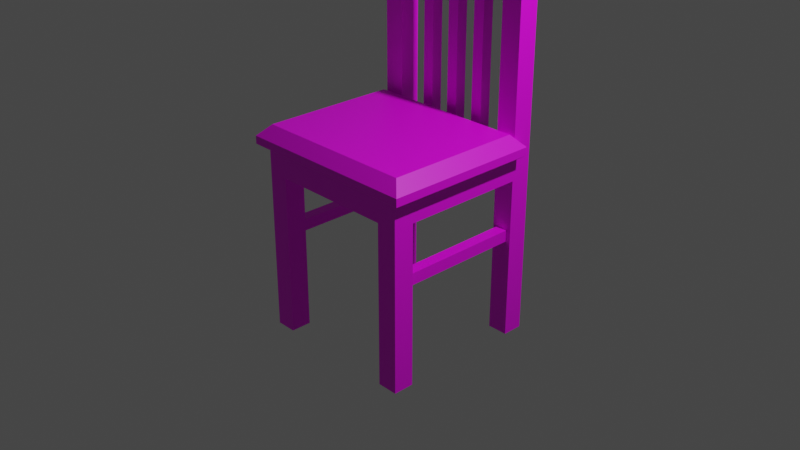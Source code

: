 # Source: multidecor_soft_kitchen_modern_wooden_chair.blend  (saved by Blender 3.0.42; exported with 4.5.12 LTS)
import bpy
from mathutils import Matrix  # noqa: F401  (used for matrix-valued properties, if any)

bpy.ops.wm.read_factory_settings(use_empty=True)
scene = bpy.context.scene
scene.name = 'Scene'

# ---- collections
col_collection = bpy.data.collections.new('Collection'); scene.collection.children.link(col_collection)

# ---- images (referenced by path relative to the original .blend; pixels are not part of the script)
import os
ASSET_DIR = os.environ.get("B2B_ASSET_DIR", "")  # directory of the original .blend (textures are referenced by path, not embedded)
HERE = os.path.dirname(os.path.abspath(__file__))  # packed textures are extracted next to this script under _unpacked/

def load_image(name, relpath, width, height, colorspace="sRGB"):
    """Load a texture the original file referenced (path relative to the .blend, or extracted next to this script)."""
    p = next((c for c in (os.path.join(HERE, relpath), os.path.join(ASSET_DIR, relpath)) if relpath and os.path.exists(c)), "")
    if p:
        img = bpy.data.images.load(p, check_existing=True)
        img.name = name
    else:  # same state as the original file: an image datablock whose file is absent (Cycles renders it pink)
        img = bpy.data.images.new(name, width, height)
        img.source = "FILE"
        img.filepath = "//" + (relpath or name)
    img.colorspace_settings.name = colorspace
    return img
img_multidecor_wood_jpg = load_image('multidecor_wood.jpg', 'multidecor_wood.jpg', 1024, 1024, 'sRGB')
img_multidecor_wool_material_png = load_image('multidecor_wool_material.png', 'multidecor_wool_material.png', 1024, 1024, 'sRGB')

# ---- materials (node trees are filled in below, after node groups)
mat_material_001 = bpy.data.materials.new('Material.001')
mat_material_001.use_transparent_shadow = False
mat_material_001.preview_render_type = 'CUBE'
mat_material_002 = bpy.data.materials.new('Material.002')
mat_material_002.use_transparent_shadow = False
mat_material_002.preview_render_type = 'CUBE'

# ---- material node trees
mat_material_001.use_nodes = True; mat_material_001.node_tree.nodes.clear()
_N = mat_material_001.node_tree.nodes; _L = mat_material_001.node_tree.links
n0 = _N.new('ShaderNodeBsdfPrincipled'); n0.name = 'Principled BSDF'; n0.location = (10, 300)
n0.distribution = 'GGX'
n0.subsurface_method = 'RANDOM_WALK_SKIN'
n0.inputs[3].default_value = 1.45
n0.inputs[27].default_value = (0.0, 0.0, 0.0, 1.0)
n0.inputs[28].default_value = 1.0
n1 = _N.new('ShaderNodeOutputMaterial'); n1.name = 'Material Output'; n1.location = (300, 300)
n2 = _N.new('ShaderNodeTexImage'); n2.name = 'Image Texture'; n2.location = (-280, 280)
n2.image = img_multidecor_wood_jpg
n2.interpolation = 'Closest'
_L.new(n0.outputs[0], n1.inputs[0])
_L.new(n2.outputs[0], n0.inputs[0])
n1.is_active_output = True
mat_material_002.use_nodes = True; mat_material_002.node_tree.nodes.clear()
_N = mat_material_002.node_tree.nodes; _L = mat_material_002.node_tree.links
n0 = _N.new('ShaderNodeBsdfPrincipled'); n0.name = 'Principled BSDF'; n0.location = (10, 300)
n0.distribution = 'GGX'
n0.subsurface_method = 'RANDOM_WALK_SKIN'
n0.inputs[3].default_value = 1.45
n0.inputs[27].default_value = (0.0, 0.0, 0.0, 1.0)
n0.inputs[28].default_value = 1.0
n1 = _N.new('ShaderNodeOutputMaterial'); n1.name = 'Material Output'; n1.location = (300, 300)
n2 = _N.new('ShaderNodeTexImage'); n2.name = 'Image Texture'; n2.location = (-280, 280)
n2.image = img_multidecor_wool_material_png
n2.interpolation = 'Closest'
_L.new(n0.outputs[0], n1.inputs[0])
_L.new(n2.outputs[0], n0.inputs[0])
n1.is_active_output = True

# ---- world
world_world = bpy.data.worlds.new('World'); scene.world = world_world
world_world.use_nodes = True; world_world.node_tree.nodes.clear()
_N = world_world.node_tree.nodes; _L = world_world.node_tree.links
n0 = _N.new('ShaderNodeOutputWorld'); n0.name = 'World Output'; n0.location = (300, 300)
n1 = _N.new('ShaderNodeBackground'); n1.name = 'Background'; n1.location = (10, 300)
n1.inputs[0].default_value = (0.05088, 0.05088, 0.05088, 1.0)
_L.new(n1.outputs[0], n0.inputs[0])
n0.is_active_output = True
world_world.color = (0.05088, 0.05088, 0.05088)
world_world.use_sun_shadow = False
world_world.sun_shadow_jitter_overblur = 0.0

# ---- cameras
cam_camera = bpy.data.cameras.new('Camera')
cam_camera.clip_end = 100.0
cam_camera.ortho_scale = 7.314

# ---- lights
light_light = bpy.data.lights.new('Light', 'POINT')
light_light.transmission_factor = 0.0
light_light.energy = 1000.0
light_light.shadow_soft_size = 0.1
light_light.shadow_maximum_resolution = 0.006
light_light.use_absolute_resolution = True

# ---- meshes
me_cube = bpy.data.meshes.new('Cube')
me_cube.from_pydata([(-0.9, -0.9, 1.0), (-0.9, -0.9, 0.75), (-0.9, 0.9, 1.0), (-0.9, 0.9, 0.75), (0.9, -0.9, 1.0), (0.9, -0.9, 0.75), (0.9, 0.9, 1.0), (0.9, 0.9, 0.75), (0.675, 0.675, -1.0), (0.675, 0.675, 0.75), (0.675, 0.9, -1.0), (0.675, 0.9, 0.75), (0.9, 0.675, -1.0), (0.9, 0.675, 0.75), (0.9, 0.9, -1.0), (0.9, 0.9, 0.75), (-0.675, 0.675, -1.0), (-0.675, 0.675, 0.75), (-0.9, 0.675, -1.0), (-0.9, 0.675, 0.75), (-0.675, 0.9, -1.0), (-0.675, 0.9, 0.75), (-0.9, 0.9, -1.0), (-0.9, 0.9, 0.75), (-0.675, -0.675, -1.0), (-0.675, -0.675, 0.75), (-0.675, -0.9, -1.0), (-0.675, -0.9, 0.75), (-0.9, -0.675, -1.0), (-0.9, -0.675, 0.75), (-0.9, -0.9, -1.0), (-0.9, -0.9, 0.75), (0.675, -0.675, -1.0), (0.675, -0.675, 0.75), (0.9, -0.675, -1.0), (0.9, -0.675, 0.75), (0.675, -0.9, -1.0), (0.675, -0.9, 0.75), (0.9, -0.9, -1.0), (0.9, -0.9, 0.75), (-0.675, -0.675, 1.0), (-0.675, -0.675, 3.5), (-0.675, -0.9, 1.0), (-0.675, -0.9, 3.5), (-0.9, -0.675, 1.0), (-0.9, -0.675, 3.5), (-0.9, -0.9, 1.0), (-0.9, -0.9, 3.5), (-0.675, 0.9, 1.0), (-0.675, 0.9, 3.5), (-0.675, 0.675, 1.0), (-0.675, 0.675, 3.5), (-0.9, 0.9, 1.0), (-0.9, 0.9, 3.5), (-0.9, 0.675, 1.0), (-0.9, 0.675, 3.5), (-0.7145, -0.675, 3.017), (-0.7145, -0.675, 3.409), (-0.7145, 0.675, 3.017), (-0.7145, 0.675, 3.409), (-0.8605, -0.675, 3.017), (-0.8605, -0.675, 3.409), (-0.8605, 0.675, 3.017), (-0.8605, 0.675, 3.409), (-0.8501, 0.2749, 1.0), (-0.8501, 0.2749, 3.017), (-0.8501, 0.4001, 1.0), (-0.8501, 0.4001, 3.017), (-0.7249, 0.2749, 1.0), (-0.7249, 0.2749, 3.017), (-0.7249, 0.4001, 1.0), (-0.7249, 0.4001, 3.017), (-0.8501, -0.0626, 1.0), (-0.8501, -0.0626, 3.017), (-0.8501, 0.0626, 1.0), (-0.8501, 0.0626, 3.017), (-0.7249, -0.0626, 1.0), (-0.7249, -0.0626, 3.017), (-0.7249, 0.0626, 1.0), (-0.7249, 0.0626, 3.017), (-0.8501, -0.4001, 1.0), (-0.8501, -0.4001, 3.017), (-0.8501, -0.2749, 1.0), (-0.8501, -0.2749, 3.017), (-0.7249, -0.4001, 1.0), (-0.7249, -0.4001, 3.017), (-0.7249, -0.2749, 1.0), (-0.7249, -0.2749, 3.017), (0.675, 0.7246, 0.07132), (0.675, 0.7246, 0.197), (-0.675, 0.7246, 0.07132), (-0.675, 0.7246, 0.197), (0.675, 0.8504, 0.07132), (0.675, 0.8504, 0.197), (-0.675, 0.8504, 0.07132), (-0.675, 0.8504, 0.197), (-0.675, -0.7246, 0.07132), (-0.675, -0.7246, 0.197), (0.675, -0.7246, 0.07132), (0.675, -0.7246, 0.197), (-0.675, -0.8504, 0.07132), (-0.675, -0.8504, 0.197), (0.675, -0.8504, 0.07132), (0.675, -0.8504, 0.197), (0.9868, -1.006, 1.132), (-0.7249, -1.006, 1.132), (0.9868, 1.014, 1.132), (-0.7249, 1.014, 1.132), (0.8719, -0.8809, 1.256), (-0.61, -0.8809, 1.256), (0.8719, 0.8894, 1.256), (-0.61, 0.8894, 1.256), (0.9868, -1.006, 1.047), (-0.7249, -1.006, 1.047), (0.9868, 1.014, 1.047), (-0.7249, 1.014, 1.047), (0.923, -0.942, 1.0), (-0.6611, -0.942, 1.0), (0.923, 0.9505, 1.0), (-0.6611, 0.9505, 1.0)], [], [(0, 4, 6, 2), (3, 2, 6, 7), (7, 6, 4, 5), (5, 1, 3, 7), (1, 0, 2, 3), (5, 4, 0, 1), (8, 9, 11, 10), (10, 11, 15, 14), (14, 15, 13, 12), (12, 13, 9, 8), (10, 14, 12, 8), (16, 17, 19, 18), (18, 19, 23, 22), (22, 23, 21, 20), (20, 21, 17, 16), (18, 22, 20, 16), (24, 25, 27, 26), (26, 27, 31, 30), (30, 31, 29, 28), (28, 29, 25, 24), (26, 30, 28, 24), (32, 33, 35, 34), (34, 35, 39, 38), (38, 39, 37, 36), (36, 37, 33, 32), (34, 38, 36, 32), (40, 41, 43, 42), (42, 43, 47, 46), (46, 47, 45, 44), (44, 45, 41, 40), (43, 41, 45, 47), (48, 49, 51, 50), (50, 51, 55, 54), (54, 55, 53, 52), (52, 53, 49, 48), (51, 49, 53, 55), (56, 57, 59, 58), (62, 63, 61, 60), (58, 62, 60, 56), (63, 59, 57, 61), (64, 65, 67, 66), (66, 67, 71, 70), (70, 71, 69, 68), (68, 69, 65, 64), (72, 73, 75, 74), (74, 75, 79, 78), (78, 79, 77, 76), (76, 77, 73, 72), (80, 81, 83, 82), (82, 83, 87, 86), (86, 87, 85, 84), (84, 85, 81, 80), (88, 89, 91, 90), (94, 95, 93, 92), (90, 94, 92, 88), (95, 91, 89, 93), (96, 97, 99, 98), (102, 103, 101, 100), (98, 102, 100, 96), (103, 99, 97, 101), (107, 105, 109, 111), (105, 104, 108, 109), (115, 114, 106, 107), (106, 107, 111, 110), (104, 106, 110, 108), (108, 110, 111, 109), (115, 113, 117, 119), (113, 112, 116, 117), (106, 114, 112, 104), (113, 105, 107, 115), (114, 115, 119, 118), (112, 114, 118, 116), (116, 118, 119, 117), (112, 104, 105, 113)])
me_cube.polygons.foreach_set('material_index', [0, 0, 0, 0, 0, 0, 0, 0, 0, 0, 0, 0, 0, 0, 0, 0, 0, 0, 0, 0, 0, 0, 0, 0, 0, 0, 0, 0, 0, 0, 0, 0, 0, 0, 0, 0, 0, 0, 0, 0, 0, 0, 0, 0, 0, 0, 0, 0, 0, 0, 0, 0, 0, 0, 0, 0, 0, 0, 0, 0, 1, 1, 1, 1, 1, 1, 1, 1, 1, 1, 1, 1, 0, 1])
_uv = me_cube.uv_layers.new(name='UVMap')
_uv.uv.foreach_set('vector', [0.3601, 0.04418, 0.3601, 0.3601, 0.04418, 0.3601, 0.04418, 0.04418, 0.0003055, 0.04418, 0.04418, 0.04418, 0.04418, 0.3601, 0.0003055, 0.3601, 0.04418, 0.404, 0.04418, 0.3601, 0.3601, 0.3601, 0.3601, 0.404, 0.3601, 0.404, 0.3601, 0.7199, 0.04418, 0.7199, 0.04418, 0.404, 0.3601, 0.0003055, 0.3601, 0.04418, 0.04418, 0.04418, 0.04418, 0.0003055, 0.404, 0.3601, 0.3601, 0.3601, 0.3601, 0.04418, 0.404, 0.04418, 0.5384, 0.5303, 0.5384, 0.2231, 0.5779, 0.2231, 0.5779, 0.5303, 0.5779, 0.5303, 0.5779, 0.2231, 0.6174, 0.2231, 0.6174, 0.5303, 0.6174, 0.5303, 0.6174, 0.2231, 0.6569, 0.2231, 0.6569, 0.5303, 0.4989, 0.5303, 0.4989, 0.2231, 0.5384, 0.2231, 0.5384, 0.5303, 0.5384, 0.5698, 0.4989, 0.5698, 0.4989, 0.5303, 0.5384, 0.5303, 0.4989, 0.3717, 0.4989, 0.06454, 0.5384, 0.06454, 0.5384, 0.3717, 0.5384, 0.3717, 0.5384, 0.06454, 0.5779, 0.06454, 0.5779, 0.3717, 0.5779, 0.3717, 0.5779, 0.06454, 0.6174, 0.06454, 0.6174, 0.3717, 0.6174, 0.3717, 0.6174, 0.06454, 0.6569, 0.06454, 0.6569, 0.3717, 0.5384, 0.3717, 0.5384, 0.4112, 0.4989, 0.4112, 0.4989, 0.3717, 0.9098, 0.1984, 0.9098, 0.5055, 0.8703, 0.5055, 0.8703, 0.1984, 0.8703, 0.1984, 0.8703, 0.5055, 0.8308, 0.5055, 0.8308, 0.1984, 0.8308, 0.1984, 0.8308, 0.5055, 0.7914, 0.5055, 0.7914, 0.1984, 0.7914, 0.1984, 0.7914, 0.5055, 0.7519, 0.5055, 0.7519, 0.1984, 0.7519, 0.1589, 0.7914, 0.1589, 0.7914, 0.1984, 0.7519, 0.1984, 0.6328, 0.5155, 0.6328, 0.8227, 0.5933, 0.8227, 0.5933, 0.5155, 0.7513, 0.5155, 0.7513, 0.8227, 0.7118, 0.8227, 0.7118, 0.5155, 0.7118, 0.5155, 0.7118, 0.8227, 0.6723, 0.8227, 0.6723, 0.5155, 0.6723, 0.5155, 0.6723, 0.8227, 0.6328, 0.8227, 0.6328, 0.5155, 0.5933, 0.5155, 0.5933, 0.476, 0.6328, 0.476, 0.6328, 0.5155, 0.8829, 0.1583, 0.4441, 0.1583, 0.4441, 0.1188, 0.8829, 0.1188, 0.8829, 0.1188, 0.4441, 0.1188, 0.4441, 0.07929, 0.8829, 0.07929, 0.8829, 0.07929, 0.4441, 0.07929, 0.4441, 0.0398, 0.8829, 0.0398, 0.8829, 0.0398, 0.4441, 0.0398, 0.4441, 0.0003057, 0.8829, 0.0003055, 0.4046, 0.0003057, 0.4441, 0.0003057, 0.4441, 0.0398, 0.4046, 0.0398, 0.4786, 0.76, 0.0398, 0.76, 0.0398, 0.7205, 0.4786, 0.7205, 0.4786, 0.8785, 0.0398, 0.8785, 0.0398, 0.839, 0.4786, 0.839, 0.4786, 0.839, 0.0398, 0.839, 0.0398, 0.7995, 0.4786, 0.7995, 0.4786, 0.7995, 0.0398, 0.7995, 0.0398, 0.76, 0.4786, 0.76, 0.0398, 0.8785, 0.0003055, 0.8785, 0.0003055, 0.839, 0.0398, 0.839, 0.9888, 0.6262, 0.9888, 0.695, 0.7519, 0.695, 0.7519, 0.6262, 0.7519, 0.6006, 0.7519, 0.5318, 0.9888, 0.5318, 0.9888, 0.6006, 0.7519, 0.6262, 0.7519, 0.6006, 0.9888, 0.6006, 0.9888, 0.6262, 0.7519, 0.5318, 0.7519, 0.5061, 0.9888, 0.5061, 0.9888, 0.5318, 0.9473, 0.9777, 0.5933, 0.9777, 0.5933, 0.9557, 0.9473, 0.9557, 0.9473, 0.9557, 0.5933, 0.9557, 0.5933, 0.9338, 0.9473, 0.9338, 0.9473, 0.9338, 0.5933, 0.9338, 0.5933, 0.9118, 0.9473, 0.9118, 0.9473, 0.9997, 0.5933, 0.9997, 0.5933, 0.9777, 0.9473, 0.9777, 0.3543, 0.945, 0.0003055, 0.945, 0.0003055, 0.9231, 0.3543, 0.9231, 0.3543, 0.9231, 0.0003055, 0.9231, 0.0003055, 0.9011, 0.3543, 0.9011, 0.3543, 0.9011, 0.0003055, 0.9011, 0.0003055, 0.8791, 0.3543, 0.8791, 0.3543, 0.967, 0.0003055, 0.967, 0.0003055, 0.945, 0.3543, 0.945, 0.9473, 0.8892, 0.5933, 0.8892, 0.5933, 0.8672, 0.9473, 0.8672, 0.9473, 0.8672, 0.5933, 0.8672, 0.5933, 0.8453, 0.9473, 0.8453, 0.9473, 0.8453, 0.5933, 0.8453, 0.5933, 0.8233, 0.9473, 0.8233, 0.9473, 0.9112, 0.5933, 0.9112, 0.5933, 0.8892, 0.9473, 0.8892, 0.5597, 0.476, 0.5817, 0.476, 0.5817, 0.713, 0.5597, 0.713, 0.5376, 0.713, 0.5155, 0.713, 0.5155, 0.476, 0.5376, 0.476, 0.5597, 0.713, 0.5376, 0.713, 0.5376, 0.476, 0.5597, 0.476, 0.5155, 0.713, 0.4935, 0.713, 0.4935, 0.476, 0.5155, 0.476, 0.4708, 0.476, 0.4929, 0.476, 0.4929, 0.713, 0.4708, 0.713, 0.4487, 0.713, 0.4267, 0.713, 0.4267, 0.476, 0.4487, 0.476, 0.4708, 0.713, 0.4487, 0.713, 0.4487, 0.476, 0.4708, 0.476, 0.4267, 0.713, 0.4046, 0.713, 0.4046, 0.476, 0.4267, 0.476, 0.6323, 0.517, 0.0001498, 0.517, 0.03921, 0.4642, 0.5932, 0.4642, 0.6875, 0.9999, 0.6875, 0.4642, 0.6326, 0.5002, 0.6326, 0.9639, 0.8211, 0.4642, 0.8211, 0.9999, 0.7943, 0.9999, 0.7943, 0.4642, 0.7943, 0.9999, 0.7943, 0.4642, 0.7394, 0.5002, 0.7394, 0.9639, 0.6323, 0.6204, 0.0001498, 0.6204, 0.03921, 0.6732, 0.5932, 0.6732, 0.0001498, 0.0001499, 0.5542, 0.0001498, 0.5542, 0.4639, 0.00015, 0.4639, 0.6323, 0.5438, 0.0001498, 0.5438, 0.02011, 0.5685, 0.6123, 0.5685, 0.7143, 0.9999, 0.7143, 0.4642, 0.7391, 0.4842, 0.7391, 0.9799, 0.0001498, 0.6204, 0.0001498, 0.5936, 0.6323, 0.5936, 0.6323, 0.6204, 0.0001498, 0.5438, 0.0001498, 0.517, 0.6323, 0.517, 0.6323, 0.5438, 0.8211, 0.9999, 0.8211, 0.4642, 0.8459, 0.4842, 0.8459, 0.9799, 0.6323, 0.5936, 0.0001498, 0.5936, 0.02011, 0.5688, 0.6123, 0.5688, 0.04418, 0.04418, 0.3601, 0.04418, 0.3601, 0.3601, 0.04418, 0.3601, 0.7143, 0.4642, 0.6875, 0.4642, 0.6875, 0.9999, 0.7143, 0.9999])
me_cube.materials.append(mat_material_001)
me_cube.materials.append(mat_material_002)
me_cube.use_remesh_preserve_volume = False
me_cube.use_remesh_preserve_attributes = False
me_cube.use_mirror_vertex_groups = False
me_cube.update()

# ---- objects
ob_cube = bpy.data.objects.new('Cube', me_cube)
ob_light = bpy.data.objects.new('Light', light_light)
ob_camera = bpy.data.objects.new('Camera', cam_camera)

# ---- transforms, parenting, visibility, modifiers, constraints
ob_cube.location = (0.0, 0.0, -0.25)
ob_cube.rotation_euler = (0.0, 0.0, -1.571)
ob_cube.lock_rotations_4d = False
ob_cube.empty_display_type = 'ARROWS'
ob_cube.lineart.crease_threshold = 0.0
ob_light.location = (4.076, 1.005, 5.904)
ob_light.rotation_euler = (0.6503, 0.05522, 1.866)
ob_light.lock_rotations_4d = False
ob_light.empty_display_type = 'ARROWS'
ob_light.color = (0.0, 0.0, 0.0, 0.0)
ob_light.lineart.crease_threshold = 0.0
ob_camera.location = (7.359, -6.926, 4.958)
ob_camera.rotation_euler = (1.109, 0.0, 0.8149)
ob_camera.lock_rotations_4d = False
ob_camera.empty_display_type = 'ARROWS'
ob_camera.color = (0.0, 0.0, 0.0, 0.0)
ob_camera.display_type = 'WIRE'
ob_camera.lineart.crease_threshold = 0.0

# ---- collection membership
col_collection.objects.link(ob_cube)
col_collection.objects.link(ob_light)
col_collection.objects.link(ob_camera)

# ---- scene / render settings (as saved in the file)
scene.camera = ob_camera
scene.frame_start = 1; scene.frame_end = 250; scene.frame_set(1)
scene.render.engine = 'BLENDER_EEVEE_NEXT'
scene.cycles.use_denoising = False
scene.cycles.samples = 128
scene.cycles.sampling_pattern = 'TABULATED_SOBOL'
scene.cycles.use_adaptive_sampling = False
scene.cycles.use_light_tree = False
scene.view_settings.view_transform = 'Filmic'
bpy.context.view_layer.update()
